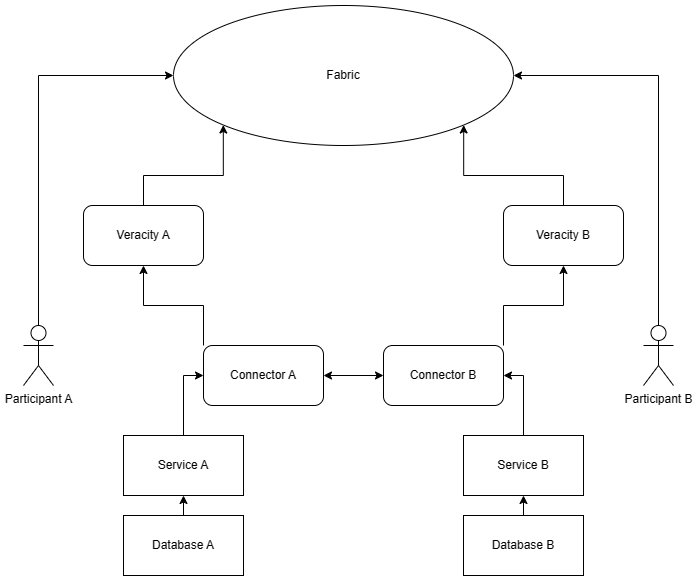

The diagram above was exported from draw.io. Its source (the exported page's mxGraphModel, read from the mxfile embedded in the PNG):
<mxGraphModel dx="911" dy="486" grid="1" gridSize="10" guides="1" tooltips="1" connect="1" arrows="1" fold="1" page="1" pageScale="1" pageWidth="1169" pageHeight="827" math="0" shadow="0">
  <root>
    <mxCell id="0" />
    <mxCell id="1" parent="0" />
    <mxCell id="jlOFJqttn6QJoe7Hy9mN-10" style="edgeStyle=orthogonalEdgeStyle;rounded=0;orthogonalLoop=1;jettySize=auto;html=1;exitX=0.5;exitY=0;exitDx=0;exitDy=0;entryX=0.5;entryY=1;entryDx=0;entryDy=0;" edge="1" parent="1" source="jlOFJqttn6QJoe7Hy9mN-1" target="jlOFJqttn6QJoe7Hy9mN-3">
      <mxGeometry relative="1" as="geometry" />
    </mxCell>
    <mxCell id="jlOFJqttn6QJoe7Hy9mN-1" value="Database A" style="rounded=0;whiteSpace=wrap;html=1;" vertex="1" parent="1">
      <mxGeometry x="180" y="630" width="120" height="60" as="geometry" />
    </mxCell>
    <mxCell id="jlOFJqttn6QJoe7Hy9mN-21" style="edgeStyle=orthogonalEdgeStyle;rounded=0;orthogonalLoop=1;jettySize=auto;html=1;exitX=0.5;exitY=0;exitDx=0;exitDy=0;exitPerimeter=0;entryX=0;entryY=0.5;entryDx=0;entryDy=0;" edge="1" parent="1" source="jlOFJqttn6QJoe7Hy9mN-2" target="jlOFJqttn6QJoe7Hy9mN-20">
      <mxGeometry relative="1" as="geometry" />
    </mxCell>
    <mxCell id="jlOFJqttn6QJoe7Hy9mN-2" value="Participant A" style="shape=umlActor;verticalLabelPosition=bottom;verticalAlign=top;html=1;outlineConnect=0;" vertex="1" parent="1">
      <mxGeometry x="80" y="440" width="30" height="60" as="geometry" />
    </mxCell>
    <mxCell id="jlOFJqttn6QJoe7Hy9mN-11" style="edgeStyle=orthogonalEdgeStyle;rounded=0;orthogonalLoop=1;jettySize=auto;html=1;exitX=0.5;exitY=0;exitDx=0;exitDy=0;entryX=0;entryY=0.5;entryDx=0;entryDy=0;" edge="1" parent="1" source="jlOFJqttn6QJoe7Hy9mN-3" target="jlOFJqttn6QJoe7Hy9mN-4">
      <mxGeometry relative="1" as="geometry" />
    </mxCell>
    <mxCell id="jlOFJqttn6QJoe7Hy9mN-3" value="Service A" style="rounded=0;whiteSpace=wrap;html=1;" vertex="1" parent="1">
      <mxGeometry x="180" y="550" width="120" height="60" as="geometry" />
    </mxCell>
    <mxCell id="jlOFJqttn6QJoe7Hy9mN-14" style="edgeStyle=orthogonalEdgeStyle;rounded=0;orthogonalLoop=1;jettySize=auto;html=1;exitX=1;exitY=0.5;exitDx=0;exitDy=0;entryX=0;entryY=0.5;entryDx=0;entryDy=0;startArrow=classic;startFill=1;" edge="1" parent="1" source="jlOFJqttn6QJoe7Hy9mN-4" target="jlOFJqttn6QJoe7Hy9mN-8">
      <mxGeometry relative="1" as="geometry" />
    </mxCell>
    <mxCell id="jlOFJqttn6QJoe7Hy9mN-17" style="edgeStyle=orthogonalEdgeStyle;rounded=0;orthogonalLoop=1;jettySize=auto;html=1;exitX=0;exitY=0;exitDx=0;exitDy=0;" edge="1" parent="1" source="jlOFJqttn6QJoe7Hy9mN-4" target="jlOFJqttn6QJoe7Hy9mN-15">
      <mxGeometry relative="1" as="geometry" />
    </mxCell>
    <mxCell id="jlOFJqttn6QJoe7Hy9mN-4" value="Connector A" style="rounded=1;whiteSpace=wrap;html=1;" vertex="1" parent="1">
      <mxGeometry x="260" y="460" width="120" height="60" as="geometry" />
    </mxCell>
    <mxCell id="jlOFJqttn6QJoe7Hy9mN-12" style="edgeStyle=orthogonalEdgeStyle;rounded=0;orthogonalLoop=1;jettySize=auto;html=1;exitX=0.5;exitY=0;exitDx=0;exitDy=0;entryX=0.5;entryY=1;entryDx=0;entryDy=0;" edge="1" parent="1" source="jlOFJqttn6QJoe7Hy9mN-5" target="jlOFJqttn6QJoe7Hy9mN-7">
      <mxGeometry relative="1" as="geometry" />
    </mxCell>
    <mxCell id="jlOFJqttn6QJoe7Hy9mN-5" value="Database B" style="rounded=0;whiteSpace=wrap;html=1;" vertex="1" parent="1">
      <mxGeometry x="520" y="630" width="120" height="60" as="geometry" />
    </mxCell>
    <mxCell id="jlOFJqttn6QJoe7Hy9mN-22" style="edgeStyle=orthogonalEdgeStyle;rounded=0;orthogonalLoop=1;jettySize=auto;html=1;exitX=0.5;exitY=0;exitDx=0;exitDy=0;exitPerimeter=0;entryX=1;entryY=0.5;entryDx=0;entryDy=0;" edge="1" parent="1" source="jlOFJqttn6QJoe7Hy9mN-6" target="jlOFJqttn6QJoe7Hy9mN-20">
      <mxGeometry relative="1" as="geometry" />
    </mxCell>
    <mxCell id="jlOFJqttn6QJoe7Hy9mN-6" value="Participant B" style="shape=umlActor;verticalLabelPosition=bottom;verticalAlign=top;html=1;outlineConnect=0;" vertex="1" parent="1">
      <mxGeometry x="700" y="440" width="30" height="60" as="geometry" />
    </mxCell>
    <mxCell id="jlOFJqttn6QJoe7Hy9mN-13" style="edgeStyle=orthogonalEdgeStyle;rounded=0;orthogonalLoop=1;jettySize=auto;html=1;exitX=0.5;exitY=0;exitDx=0;exitDy=0;entryX=1;entryY=0.5;entryDx=0;entryDy=0;" edge="1" parent="1" source="jlOFJqttn6QJoe7Hy9mN-7" target="jlOFJqttn6QJoe7Hy9mN-8">
      <mxGeometry relative="1" as="geometry" />
    </mxCell>
    <mxCell id="jlOFJqttn6QJoe7Hy9mN-7" value="Service B" style="rounded=0;whiteSpace=wrap;html=1;" vertex="1" parent="1">
      <mxGeometry x="520" y="550" width="120" height="60" as="geometry" />
    </mxCell>
    <mxCell id="jlOFJqttn6QJoe7Hy9mN-18" style="edgeStyle=orthogonalEdgeStyle;rounded=0;orthogonalLoop=1;jettySize=auto;html=1;exitX=1;exitY=0;exitDx=0;exitDy=0;entryX=0.5;entryY=1;entryDx=0;entryDy=0;" edge="1" parent="1" source="jlOFJqttn6QJoe7Hy9mN-8" target="jlOFJqttn6QJoe7Hy9mN-16">
      <mxGeometry relative="1" as="geometry" />
    </mxCell>
    <mxCell id="jlOFJqttn6QJoe7Hy9mN-8" value="Connector B" style="rounded=1;whiteSpace=wrap;html=1;" vertex="1" parent="1">
      <mxGeometry x="440" y="460" width="120" height="60" as="geometry" />
    </mxCell>
    <mxCell id="jlOFJqttn6QJoe7Hy9mN-24" style="edgeStyle=orthogonalEdgeStyle;rounded=0;orthogonalLoop=1;jettySize=auto;html=1;exitX=0.5;exitY=0;exitDx=0;exitDy=0;entryX=0;entryY=1;entryDx=0;entryDy=0;" edge="1" parent="1" source="jlOFJqttn6QJoe7Hy9mN-15" target="jlOFJqttn6QJoe7Hy9mN-20">
      <mxGeometry relative="1" as="geometry" />
    </mxCell>
    <mxCell id="jlOFJqttn6QJoe7Hy9mN-15" value="Veracity&amp;nbsp;&lt;span style=&quot;background-color: initial;&quot;&gt;A&lt;/span&gt;" style="rounded=1;whiteSpace=wrap;html=1;" vertex="1" parent="1">
      <mxGeometry x="140" y="320" width="120" height="60" as="geometry" />
    </mxCell>
    <mxCell id="jlOFJqttn6QJoe7Hy9mN-23" style="edgeStyle=orthogonalEdgeStyle;rounded=0;orthogonalLoop=1;jettySize=auto;html=1;exitX=0.5;exitY=0;exitDx=0;exitDy=0;entryX=1;entryY=1;entryDx=0;entryDy=0;" edge="1" parent="1" source="jlOFJqttn6QJoe7Hy9mN-16" target="jlOFJqttn6QJoe7Hy9mN-20">
      <mxGeometry relative="1" as="geometry" />
    </mxCell>
    <mxCell id="jlOFJqttn6QJoe7Hy9mN-16" value="Veracity B" style="rounded=1;whiteSpace=wrap;html=1;" vertex="1" parent="1">
      <mxGeometry x="560" y="320" width="120" height="60" as="geometry" />
    </mxCell>
    <mxCell id="jlOFJqttn6QJoe7Hy9mN-20" value="Fabric" style="ellipse;whiteSpace=wrap;html=1;" vertex="1" parent="1">
      <mxGeometry x="230" y="120" width="340" height="140" as="geometry" />
    </mxCell>
  </root>
</mxGraphModel>